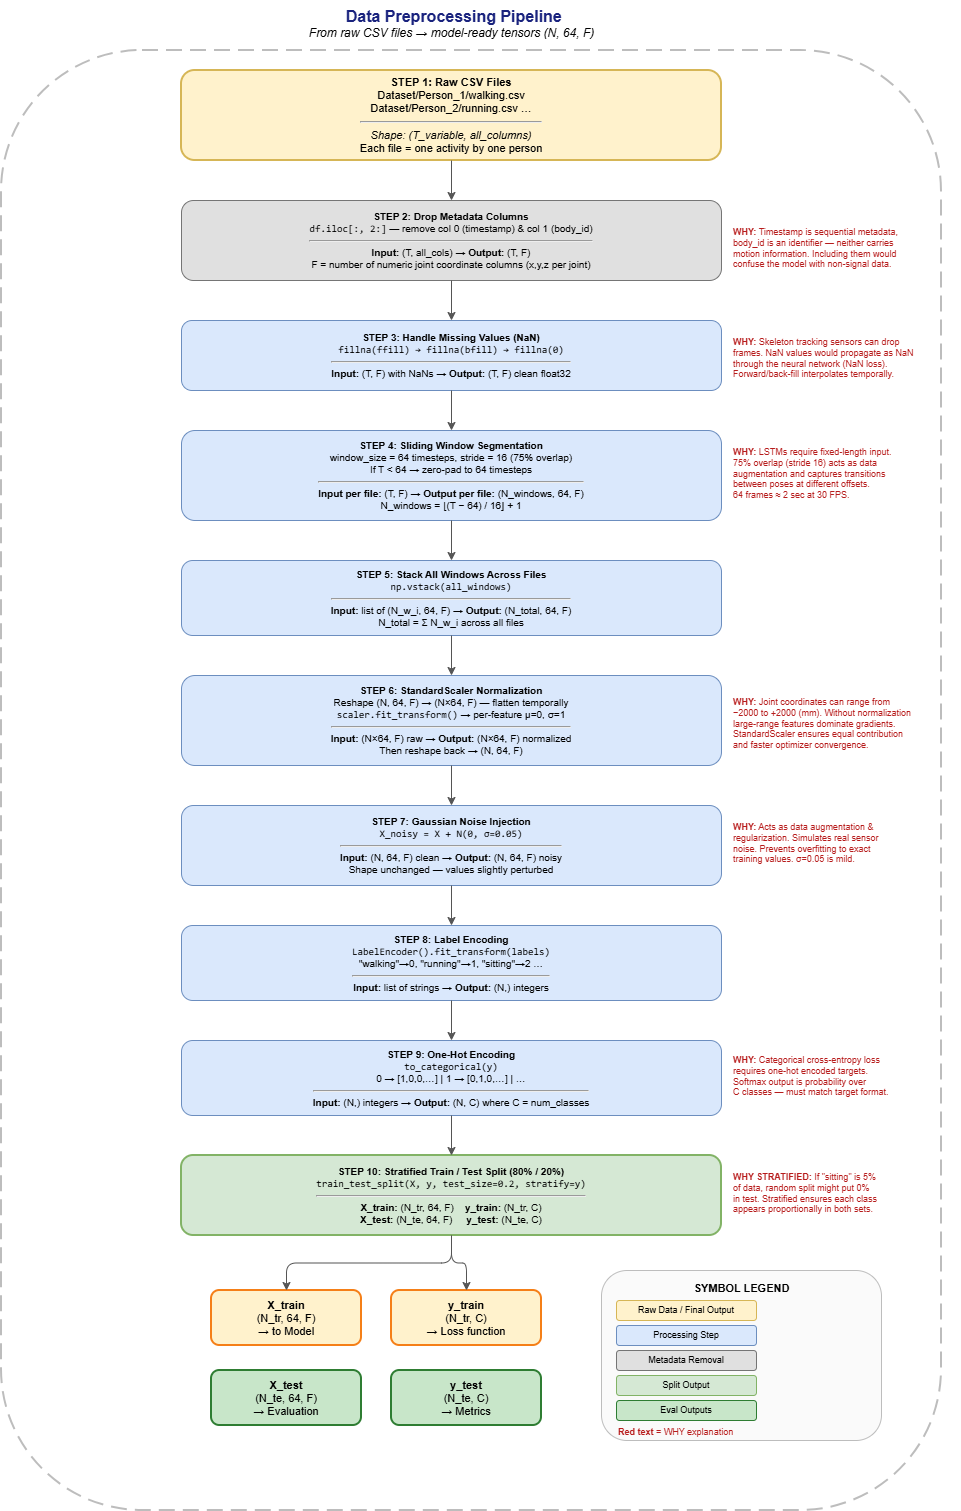

The diagram above was exported from draw.io. Its source (the exported page's mxGraphModel, read from the mxfile embedded in the PNG):
<mxGraphModel dx="1042" dy="574" grid="1" gridSize="10" guides="1" tooltips="1" connect="1" arrows="1" fold="1" page="0" pageScale="1" pageWidth="1600" pageHeight="2200" math="0" shadow="0">
  <root>
    <mxCell id="0" />
    <mxCell id="1" parent="0" />
    <mxCell id="t1" parent="1" style="text;html=1;strokeColor=none;fillColor=none;align=center;" value="&lt;b style=&quot;font-size: 16px; color: rgb(26, 35, 126);&quot;&gt;&amp;nbsp;Data Preprocessing Pipeline&lt;/b&gt;&lt;br&gt;&lt;i&gt;From raw CSV files → model-ready tensors (N, 64, F)&lt;/i&gt;" vertex="1">
      <mxGeometry height="40" width="500" x="300" y="10" as="geometry" />
    </mxCell>
    <mxCell id="outer" parent="1" style="rounded=1;fillColor=none;strokeColor=#bdbdbd;dashed=1;dashPattern=8 4;strokeWidth=2;" value="" vertex="1">
      <mxGeometry height="1460" width="940" x="100" y="60" as="geometry" />
    </mxCell>
    <mxCell id="d1_s1" parent="1" style="rounded=1;whiteSpace=wrap;html=1;fillColor=#fff2cc;strokeColor=#d6b656;fontSize=11;strokeWidth=2;spacingLeft=8;spacingRight=8;" value="&lt;b&gt;STEP 1: Raw CSV Files&lt;/b&gt;&lt;br&gt;Dataset/Person_1/walking.csv&lt;br&gt;Dataset/Person_2/running.csv …&lt;br&gt;&lt;hr&gt;&lt;i&gt;Shape: (T_variable, all_columns)&lt;/i&gt;&lt;br&gt;Each file = one activity by one person" vertex="1">
      <mxGeometry height="90" width="540" x="280" y="80" as="geometry" />
    </mxCell>
    <mxCell id="d1_s2" parent="1" style="rounded=1;whiteSpace=wrap;html=1;fillColor=#e0e0e0;strokeColor=#757575;fontSize=10;spacingLeft=8;spacingRight=8;" value="&lt;b&gt;STEP 2: Drop Metadata Columns&lt;/b&gt;&lt;br&gt;&lt;code&gt;df.iloc[:, 2:]&lt;/code&gt; — remove col 0 (timestamp) &amp; col 1 (body_id)&lt;br&gt;&lt;hr&gt;&lt;b&gt;Input:&lt;/b&gt; (T, all_cols) → &lt;b&gt;Output:&lt;/b&gt; (T, F)&lt;br&gt;F = number of numeric joint coordinate columns (x,y,z per joint)" vertex="1">
      <mxGeometry height="80" width="540" x="280" y="210" as="geometry" />
    </mxCell>
    <mxCell id="d1_w2" parent="1" style="text;html=1;strokeColor=none;fillColor=none;align=left;fontSize=9;" value="&lt;font color=&quot;#b71c1c&quot;&gt;&lt;b&gt;WHY:&lt;/b&gt; Timestamp is sequential metadata,&lt;br&gt;body_id is an identifier — neither carries&lt;br&gt;motion information. Including them would&lt;br&gt;confuse the model with non-signal data.&lt;/font&gt;" vertex="1">
      <mxGeometry height="60" width="230" x="830" y="230" as="geometry" />
    </mxCell>
    <mxCell id="d1_s3" parent="1" style="rounded=1;whiteSpace=wrap;html=1;fillColor=#dae8fc;strokeColor=#6c8ebf;fontSize=10;spacingLeft=8;spacingRight=8;" value="&lt;b&gt;STEP 3: Handle Missing Values (NaN)&lt;/b&gt;&lt;br&gt;&lt;code&gt;fillna(ffill) → fillna(bfill) → fillna(0)&lt;/code&gt;&lt;br&gt;&lt;hr&gt;&lt;b&gt;Input:&lt;/b&gt; (T, F) with NaNs → &lt;b&gt;Output:&lt;/b&gt; (T, F) clean float32" vertex="1">
      <mxGeometry height="70" width="540" x="280" y="330" as="geometry" />
    </mxCell>
    <mxCell id="d1_w3" parent="1" style="text;html=1;strokeColor=none;fillColor=none;align=left;fontSize=9;" value="&lt;font color=&quot;#b71c1c&quot;&gt;&lt;b&gt;WHY:&lt;/b&gt; Skeleton tracking sensors can drop&lt;br&gt;frames. NaN values would propagate as NaN&lt;br&gt;through the neural network (NaN loss).&lt;br&gt;Forward/back-fill interpolates temporally.&lt;/font&gt;" vertex="1">
      <mxGeometry height="60" width="230" x="830" y="340" as="geometry" />
    </mxCell>
    <mxCell id="d1_s4" parent="1" style="rounded=1;whiteSpace=wrap;html=1;fillColor=#dae8fc;strokeColor=#6c8ebf;fontSize=10;spacingLeft=8;spacingRight=8;" value="&lt;b&gt;STEP 4: Sliding Window Segmentation&lt;/b&gt;&lt;br&gt;window_size = 64 timesteps, stride = 16 (75% overlap)&lt;br&gt;If T &lt; 64 → zero-pad to 64 timesteps&lt;br&gt;&lt;hr&gt;&lt;b&gt;Input per file:&lt;/b&gt; (T, F) → &lt;b&gt;Output per file:&lt;/b&gt; (N_windows, 64, F)&lt;br&gt;N_windows = ⌊(T − 64) / 16⌋ + 1" vertex="1">
      <mxGeometry height="90" width="540" x="280" y="440" as="geometry" />
    </mxCell>
    <mxCell id="d1_w4" parent="1" style="text;html=1;strokeColor=none;fillColor=none;align=left;fontSize=9;" value="&lt;font color=&quot;#b71c1c&quot;&gt;&lt;b&gt;WHY:&lt;/b&gt; LSTMs require fixed-length input.&lt;br&gt;75% overlap (stride 16) acts as data&lt;br&gt;augmentation and captures transitions&lt;br&gt;between poses at different offsets.&lt;br&gt;64 frames ≈ 2 sec at 30 FPS.&lt;/font&gt;" vertex="1">
      <mxGeometry height="70" width="230" x="830" y="450" as="geometry" />
    </mxCell>
    <mxCell id="d1_s5" parent="1" style="rounded=1;whiteSpace=wrap;html=1;fillColor=#dae8fc;strokeColor=#6c8ebf;fontSize=10;spacingLeft=8;spacingRight=8;" value="&lt;b&gt;STEP 5: Stack All Windows Across Files&lt;/b&gt;&lt;br&gt;&lt;code&gt;np.vstack(all_windows)&lt;/code&gt;&lt;br&gt;&lt;hr&gt;&lt;b&gt;Input:&lt;/b&gt; list of (N_w_i, 64, F) → &lt;b&gt;Output:&lt;/b&gt; (N_total, 64, F)&lt;br&gt;N_total = Σ N_w_i across all files" vertex="1">
      <mxGeometry height="75" width="540" x="280" y="570" as="geometry" />
    </mxCell>
    <mxCell id="d1_s6" parent="1" style="rounded=1;whiteSpace=wrap;html=1;fillColor=#dae8fc;strokeColor=#6c8ebf;fontSize=10;spacingLeft=8;spacingRight=8;" value="&lt;b&gt;STEP 6: StandardScaler Normalization&lt;/b&gt;&lt;br&gt;Reshape (N, 64, F) → (N×64, F) — flatten temporally&lt;br&gt;&lt;code&gt;scaler.fit_transform()&lt;/code&gt; → per-feature μ=0, σ=1&lt;br&gt;&lt;hr&gt;&lt;b&gt;Input:&lt;/b&gt; (N×64, F) raw → &lt;b&gt;Output:&lt;/b&gt; (N×64, F) normalized&lt;br&gt;Then reshape back → (N, 64, F)" vertex="1">
      <mxGeometry height="90" width="540" x="280" y="685" as="geometry" />
    </mxCell>
    <mxCell id="d1_w6" parent="1" style="text;html=1;strokeColor=none;fillColor=none;align=left;fontSize=9;" value="&lt;font color=&quot;#b71c1c&quot;&gt;&lt;b&gt;WHY:&lt;/b&gt; Joint coordinates can range from&lt;br&gt;−2000 to +2000 (mm). Without normalization&lt;br&gt;large-range features dominate gradients.&lt;br&gt;StandardScaler ensures equal contribution&lt;br&gt;and faster optimizer convergence.&lt;/font&gt;" vertex="1">
      <mxGeometry height="75" width="230" x="830" y="700" as="geometry" />
    </mxCell>
    <mxCell id="d1_s7" parent="1" style="rounded=1;whiteSpace=wrap;html=1;fillColor=#dae8fc;strokeColor=#6c8ebf;fontSize=10;spacingLeft=8;spacingRight=8;" value="&lt;b&gt;STEP 7: Gaussian Noise Injection&lt;/b&gt;&lt;br&gt;&lt;code&gt;X_noisy = X + N(0, σ=0.05)&lt;/code&gt;&lt;br&gt;&lt;hr&gt;&lt;b&gt;Input:&lt;/b&gt; (N, 64, F) clean → &lt;b&gt;Output:&lt;/b&gt; (N, 64, F) noisy&lt;br&gt;Shape unchanged — values slightly perturbed" vertex="1">
      <mxGeometry height="80" width="540" x="280" y="815" as="geometry" />
    </mxCell>
    <mxCell id="d1_w7" parent="1" style="text;html=1;strokeColor=none;fillColor=none;align=left;fontSize=9;" value="&lt;font color=&quot;#b71c1c&quot;&gt;&lt;b&gt;WHY:&lt;/b&gt; Acts as data augmentation &amp;&lt;br&gt;regularization. Simulates real sensor&lt;br&gt;noise. Prevents overfitting to exact&lt;br&gt;training values. σ=0.05 is mild.&lt;/font&gt;" vertex="1">
      <mxGeometry height="60" width="230" x="830" y="825" as="geometry" />
    </mxCell>
    <mxCell id="d1_s8" parent="1" style="rounded=1;whiteSpace=wrap;html=1;fillColor=#dae8fc;strokeColor=#6c8ebf;fontSize=10;spacingLeft=8;spacingRight=8;" value="&lt;b&gt;STEP 8: Label Encoding&lt;/b&gt;&lt;br&gt;&lt;code&gt;LabelEncoder().fit_transform(labels)&lt;/code&gt;&lt;br&gt;&quot;walking&quot;→0, &quot;running&quot;→1, &quot;sitting&quot;→2 …&lt;br&gt;&lt;hr&gt;&lt;b&gt;Input:&lt;/b&gt; list of strings → &lt;b&gt;Output:&lt;/b&gt; (N,) integers" vertex="1">
      <mxGeometry height="75" width="540" x="280" y="935" as="geometry" />
    </mxCell>
    <mxCell id="d1_s9" parent="1" style="rounded=1;whiteSpace=wrap;html=1;fillColor=#dae8fc;strokeColor=#6c8ebf;fontSize=10;spacingLeft=8;spacingRight=8;" value="&lt;b&gt;STEP 9: One-Hot Encoding&lt;/b&gt;&lt;br&gt;&lt;code&gt;to_categorical(y)&lt;/code&gt;&lt;br&gt;0 → [1,0,0,…] | 1 → [0,1,0,…] | …&lt;br&gt;&lt;hr&gt;&lt;b&gt;Input:&lt;/b&gt; (N,) integers → &lt;b&gt;Output:&lt;/b&gt; (N, C) where C = num_classes" vertex="1">
      <mxGeometry height="75" width="540" x="280" y="1050" as="geometry" />
    </mxCell>
    <mxCell id="d1_w9" parent="1" style="text;html=1;strokeColor=none;fillColor=none;align=left;fontSize=9;" value="&lt;font color=&quot;#b71c1c&quot;&gt;&lt;b&gt;WHY:&lt;/b&gt; Categorical cross-entropy loss&lt;br&gt;requires one-hot encoded targets.&lt;br&gt;Softmax output is probability over&lt;br&gt;C classes — must match target format.&lt;/font&gt;" vertex="1">
      <mxGeometry height="60" width="230" x="830" y="1057.5" as="geometry" />
    </mxCell>
    <mxCell id="d1_s10" parent="1" style="rounded=1;whiteSpace=wrap;html=1;fillColor=#d5e8d4;strokeColor=#82b366;fontSize=10;strokeWidth=2;spacingLeft=8;spacingRight=8;" value="&lt;b&gt;STEP 10: Stratified Train / Test Split (80% / 20%)&lt;/b&gt;&lt;br&gt;&lt;code&gt;train_test_split(X, y, test_size=0.2, stratify=y)&lt;/code&gt;&lt;br&gt;&lt;hr&gt;&lt;b&gt;X_train:&lt;/b&gt; (N_tr, 64, F) &amp;nbsp;&amp;nbsp; &lt;b&gt;y_train:&lt;/b&gt; (N_tr, C)&lt;br&gt;&lt;b&gt;X_test:&lt;/b&gt; (N_te, 64, F) &amp;nbsp;&amp;nbsp;&amp;nbsp; &lt;b&gt;y_test:&lt;/b&gt; (N_te, C)" vertex="1">
      <mxGeometry height="80" width="540" x="280" y="1165" as="geometry" />
    </mxCell>
    <mxCell id="d1_w10" parent="1" style="text;html=1;strokeColor=none;fillColor=none;align=left;fontSize=9;" value="&lt;font color=&quot;#b71c1c&quot;&gt;&lt;b&gt;WHY STRATIFIED:&lt;/b&gt; If &quot;sitting&quot; is 5%&lt;br&gt;of data, random split might put 0%&lt;br&gt;in test. Stratified ensures each class&lt;br&gt;appears proportionally in both sets.&lt;/font&gt;" vertex="1">
      <mxGeometry height="60" width="230" x="830" y="1175" as="geometry" />
    </mxCell>
    <mxCell id="d1_out1" parent="1" style="rounded=1;whiteSpace=wrap;html=1;fillColor=#fff2cc;strokeColor=#f57f17;fontSize=11;strokeWidth=2;" value="&lt;b&gt;X_train&lt;/b&gt;&lt;br&gt;(N_tr, 64, F)&lt;br&gt;→ to Model" vertex="1">
      <mxGeometry height="55" width="150" x="310" y="1300" as="geometry" />
    </mxCell>
    <mxCell id="d1_out2" parent="1" style="rounded=1;whiteSpace=wrap;html=1;fillColor=#fff2cc;strokeColor=#f57f17;fontSize=11;strokeWidth=2;" value="&lt;b&gt;y_train&lt;/b&gt;&lt;br&gt;(N_tr, C)&lt;br&gt;→ Loss function" vertex="1">
      <mxGeometry height="55" width="150" x="490" y="1300" as="geometry" />
    </mxCell>
    <mxCell id="d1_out3" parent="1" style="rounded=1;whiteSpace=wrap;html=1;fillColor=#c8e6c9;strokeColor=#2e7d32;fontSize=11;strokeWidth=2;" value="&lt;b&gt;X_test&lt;/b&gt;&lt;br&gt;(N_te, 64, F)&lt;br&gt;→ Evaluation" vertex="1">
      <mxGeometry height="55" width="150" x="310" y="1380" as="geometry" />
    </mxCell>
    <mxCell id="d1_out4" parent="1" style="rounded=1;whiteSpace=wrap;html=1;fillColor=#c8e6c9;strokeColor=#2e7d32;fontSize=11;strokeWidth=2;" value="&lt;b&gt;y_test&lt;/b&gt;&lt;br&gt;(N_te, C)&lt;br&gt;→ Metrics" vertex="1">
      <mxGeometry height="55" width="150" x="490" y="1380" as="geometry" />
    </mxCell>
    <mxCell id="ea1" edge="1" parent="1" source="d1_s1" style="edgeStyle=orthogonalEdgeStyle;strokeColor=#555;" target="d1_s2">
      <mxGeometry relative="1" as="geometry" />
    </mxCell>
    <mxCell id="ea2" edge="1" parent="1" source="d1_s2" style="edgeStyle=orthogonalEdgeStyle;strokeColor=#555;" target="d1_s3">
      <mxGeometry relative="1" as="geometry" />
    </mxCell>
    <mxCell id="ea3" edge="1" parent="1" source="d1_s3" style="edgeStyle=orthogonalEdgeStyle;strokeColor=#555;" target="d1_s4">
      <mxGeometry relative="1" as="geometry" />
    </mxCell>
    <mxCell id="ea4" edge="1" parent="1" source="d1_s4" style="edgeStyle=orthogonalEdgeStyle;strokeColor=#555;" target="d1_s5">
      <mxGeometry relative="1" as="geometry" />
    </mxCell>
    <mxCell id="ea5" edge="1" parent="1" source="d1_s5" style="edgeStyle=orthogonalEdgeStyle;strokeColor=#555;" target="d1_s6">
      <mxGeometry relative="1" as="geometry" />
    </mxCell>
    <mxCell id="ea6" edge="1" parent="1" source="d1_s6" style="edgeStyle=orthogonalEdgeStyle;strokeColor=#555;" target="d1_s7">
      <mxGeometry relative="1" as="geometry" />
    </mxCell>
    <mxCell id="ea7" edge="1" parent="1" source="d1_s7" style="edgeStyle=orthogonalEdgeStyle;strokeColor=#555;" target="d1_s8">
      <mxGeometry relative="1" as="geometry" />
    </mxCell>
    <mxCell id="ea8" edge="1" parent="1" source="d1_s8" style="edgeStyle=orthogonalEdgeStyle;strokeColor=#555;" target="d1_s9">
      <mxGeometry relative="1" as="geometry" />
    </mxCell>
    <mxCell id="ea9" edge="1" parent="1" source="d1_s9" style="edgeStyle=orthogonalEdgeStyle;strokeColor=#555;" target="d1_s10">
      <mxGeometry relative="1" as="geometry" />
    </mxCell>
    <mxCell id="ea10" edge="1" parent="1" source="d1_s10" style="edgeStyle=orthogonalEdgeStyle;strokeColor=#555;" target="d1_out1">
      <mxGeometry relative="1" as="geometry" />
    </mxCell>
    <mxCell id="ea11" edge="1" parent="1" source="d1_s10" style="edgeStyle=orthogonalEdgeStyle;strokeColor=#555;" target="d1_out2">
      <mxGeometry relative="1" as="geometry" />
    </mxCell>
    <mxCell id="leg_box" parent="1" style="rounded=1;fillColor=#fafafa;strokeColor=#bdbdbd;strokeWidth=1;" value="" vertex="1">
      <mxGeometry height="170" width="280" x="700" y="1280" as="geometry" />
    </mxCell>
    <mxCell id="leg_t" parent="1" style="text;html=1;strokeColor=none;fillColor=none;align=center;fontSize=11;" value="&lt;b&gt;SYMBOL LEGEND&lt;/b&gt;" vertex="1">
      <mxGeometry height="20" width="180" x="750" y="1285" as="geometry" />
    </mxCell>
    <mxCell id="lg_1" parent="1" style="rounded=1;whiteSpace=wrap;html=1;fillColor=#fff2cc;strokeColor=#d6b656;fontSize=9;" value="Raw Data / Final Output" vertex="1">
      <mxGeometry height="20" width="140" x="715" y="1310" as="geometry" />
    </mxCell>
    <mxCell id="lg_2" parent="1" style="rounded=1;whiteSpace=wrap;html=1;fillColor=#dae8fc;strokeColor=#6c8ebf;fontSize=9;" value="Processing Step" vertex="1">
      <mxGeometry height="20" width="140" x="715" y="1335" as="geometry" />
    </mxCell>
    <mxCell id="lg_3" parent="1" style="rounded=1;whiteSpace=wrap;html=1;fillColor=#e0e0e0;strokeColor=#757575;fontSize=9;" value="Metadata Removal" vertex="1">
      <mxGeometry height="20" width="140" x="715" y="1360" as="geometry" />
    </mxCell>
    <mxCell id="lg_4" parent="1" style="rounded=1;whiteSpace=wrap;html=1;fillColor=#d5e8d4;strokeColor=#82b366;fontSize=9;" value="Split Output" vertex="1">
      <mxGeometry height="20" width="140" x="715" y="1385" as="geometry" />
    </mxCell>
    <mxCell id="lg_5" parent="1" style="rounded=1;whiteSpace=wrap;html=1;fillColor=#c8e6c9;strokeColor=#2e7d32;fontSize=9;" value="Eval Outputs" vertex="1">
      <mxGeometry height="20" width="140" x="715" y="1410" as="geometry" />
    </mxCell>
    <mxCell id="lg_6" parent="1" style="text;html=1;strokeColor=none;fillColor=none;fontSize=9;" value="&lt;font color=&quot;#b71c1c&quot;&gt;&lt;b&gt;Red text&lt;/b&gt; = WHY explanation&lt;/font&gt;" vertex="1">
      <mxGeometry height="15" width="200" x="715" y="1430" as="geometry" />
    </mxCell>
  </root>
</mxGraphModel>